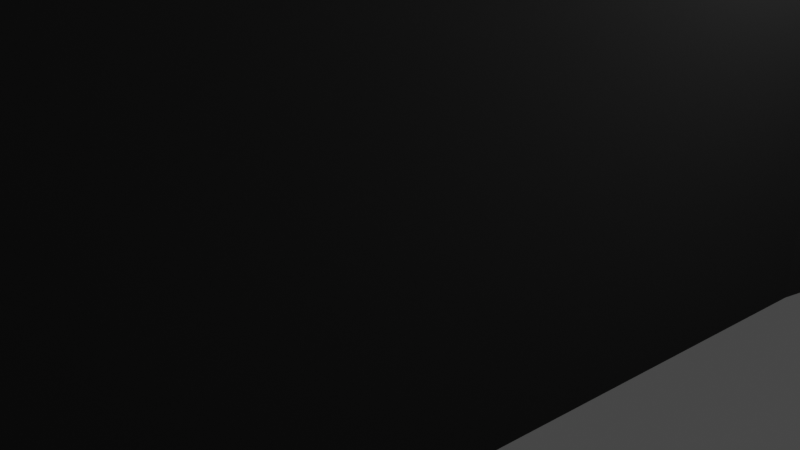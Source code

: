# Source: top_2.blend  (saved by Blender 2.93.21; exported with 4.5.12 LTS)
import bpy
from mathutils import Matrix  # noqa: F401  (used for matrix-valued properties, if any)

bpy.ops.wm.read_factory_settings(use_empty=True)
scene = bpy.context.scene
scene.name = 'Scene'

# ---- collections
col_collection = bpy.data.collections.new('Collection'); scene.collection.children.link(col_collection)

# ---- materials (node trees are filled in below, after node groups)
mat_material = bpy.data.materials.new('Material')
mat_material.alpha_threshold = 0.0
mat_material.use_transparent_shadow = False
mat_material.line_color = (0.0, 0.0, 0.0, 1.0)
mat_mat_riau = bpy.data.materials.new('Matériau')
mat_mat_riau.use_transparent_shadow = False
mat_mat_riau.diffuse_color = (0.03, 0.03, 0.03, 1.0)

# ---- material node trees
mat_material.use_nodes = True; mat_material.node_tree.nodes.clear()
_N = mat_material.node_tree.nodes; _L = mat_material.node_tree.links
n0 = _N.new('ShaderNodeOutputMaterial'); n0.name = 'Material Output'; n0.location = (300, 300)
n1 = _N.new('ShaderNodeBsdfPrincipled'); n1.name = 'Principled BSDF'; n1.location = (10, 300)
n1.distribution = 'GGX'
n1.subsurface_method = 'BURLEY'
n1.inputs[2].default_value = 0.4
n1.inputs[3].default_value = 1.45
n1.inputs[27].default_value = (0.0, 0.0, 0.0, 1.0)
n1.inputs[28].default_value = 1.0
_L.new(n1.outputs[0], n0.inputs[0])
n0.is_active_output = True

# ---- world
world_world = bpy.data.worlds.new('World'); scene.world = world_world
world_world.use_nodes = True; world_world.node_tree.nodes.clear()
_N = world_world.node_tree.nodes; _L = world_world.node_tree.links
n0 = _N.new('ShaderNodeOutputWorld'); n0.name = 'World Output'; n0.location = (300, 300)
n1 = _N.new('ShaderNodeBackground'); n1.name = 'Background'; n1.location = (10, 300)
n1.inputs[0].default_value = (0.05088, 0.05088, 0.05088, 1.0)
_L.new(n1.outputs[0], n0.inputs[0])
n0.is_active_output = True
world_world.color = (0.05088, 0.05088, 0.05088)
world_world.use_sun_shadow = False
world_world.sun_shadow_jitter_overblur = 0.0

# ---- cameras
cam_camera = bpy.data.cameras.new('Camera')
cam_camera.clip_end = 100.0
cam_camera.ortho_scale = 7.314

# ---- lights
light_light = bpy.data.lights.new('Light', 'POINT')
light_light.transmission_factor = 0.0
light_light.energy = 1000.0
light_light.shadow_soft_size = 0.1
light_light.shadow_maximum_resolution = 0.006
light_light.use_absolute_resolution = True

# ---- meshes
me_cube = bpy.data.meshes.new('Cube')
me_cube.from_pydata([(1.0, 1.0, 1.0), (1.0, 1.0, -1.0), (1.0, -1.0, 1.0), (1.0, -1.0, -1.0), (-1.0, 1.0, 1.0), (-1.0, 1.0, -1.0), (-1.0, -1.0, 1.0), (-1.0, -1.0, -1.0)], [], [(0, 4, 6, 2), (3, 2, 6, 7), (7, 6, 4, 5), (5, 1, 3, 7), (1, 0, 2, 3), (5, 4, 0, 1)])
_uv = me_cube.uv_layers.new(name='UVMap')
_uv.uv.foreach_set('vector', [0.625, 0.5, 0.875, 0.5, 0.875, 0.75, 0.625, 0.75, 0.375, 0.75, 0.625, 0.75, 0.625, 1.0, 0.375, 1.0, 0.375, 0.0, 0.625, 0.0, 0.625, 0.25, 0.375, 0.25, 0.125, 0.5, 0.375, 0.5, 0.375, 0.75, 0.125, 0.75, 0.375, 0.5, 0.625, 0.5, 0.625, 0.75, 0.375, 0.75, 0.375, 0.25, 0.625, 0.25, 0.625, 0.5, 0.375, 0.5])
me_cube.materials.append(mat_material)
me_cube.use_remesh_preserve_volume = False
me_cube.use_remesh_preserve_attributes = False
me_cube.use_mirror_vertex_groups = False
me_cube.update()
me_top_haut_v2 = bpy.data.meshes.new('top_haut_v2')
me_top_haut_v2.from_pydata([(134.2, 294.1, 6.0), (161.0, 336.4, 6.0), (134.2, 294.1, 0.0), (161.0, 336.4, 0.0), (35.37, 137.7, 0.0), (35.37, 137.7, 6.0), (58.83, 174.8, 0.0), (58.83, 174.8, 6.0), (80.8, 209.6, 0.0), (80.8, 209.6, 6.0), (341.1, 209.6, 0.0), (341.1, 209.6, 6.0), (363.1, 174.8, 0.0), (363.1, 174.8, 6.0), (386.6, 137.7, 0.0), (386.6, 137.7, 6.0), (287.7, 294.1, 0.0), (261.0, 336.4, 0.0), (287.7, 294.1, 6.0), (261.0, 336.4, 6.0), (186.0, 336.4, 6.0), (186.0, 336.4, 0.0), (162.2, 336.4, 6.0), (162.2, 336.4, 0.0), (181.4, 128.1, 6.0), (188.1, 132.5, 6.0), (162.2, 131.9, 6.0), (211.0, 138.4, 6.0), (214.7, 174.8, 6.0), (207.2, 174.8, 6.0), (256.7, 78.04, 6.0), (253.9, 70.58, 6.0), (259.7, 70.58, 6.0), (268.7, 85.85, 6.0), (268.6, 93.81, 6.0), (259.7, 97.47, 6.0), (293.1, 132.5, 6.0), (288.5, 131.9, 6.0), (288.4, 129.6, 6.0), (282.6, 290.9, 6.0), (85.87, 206.4, 6.0), (300.3, 135.8, 6.0), (308.0, 137.8, 6.0), (297.8, 149.0, 6.0), (217.0, 319.9, 6.0), (214.7, 330.4, 6.0), (207.2, 330.4, 6.0), (258.3, 268.8, 6.0), (256.9, 260.8, 6.0), (261.5, 229.3, 6.0), (254.3, 253.2, 6.0), (253.5, 228.3, 6.0), (259.7, 274.8, 6.0), (258.3, 276.8, 6.0), (258.5, 272.8, 6.0), (250.3, 246.2, 6.0), (245.3, 239.9, 6.0), (245.8, 225.9, 6.0), (239.2, 234.6, 6.0), (238.6, 222.3, 6.0), (232.4, 230.4, 6.0), (259.7, 336.4, 6.0), (236.0, 336.4, 6.0), (236.0, 330.4, 6.0), (256.9, 284.8, 6.0), (254.3, 292.4, 6.0), (250.3, 299.4, 6.0), (224.9, 318.2, 6.0), (232.4, 315.2, 6.0), (239.2, 311.0, 6.0), (245.3, 305.7, 6.0), (164.2, 280.8, 6.0), (162.2, 274.8, 6.0), (169.5, 296.0, 6.0), (174.0, 302.6, 6.0), (186.0, 330.4, 6.0), (179.6, 308.5, 6.0), (186.1, 313.2, 6.0), (166.2, 288.6, 6.0), (193.3, 316.9, 6.0), (201.0, 319.2, 6.0), (209.0, 320.3, 6.0), (201.0, 226.4, 6.0), (193.3, 228.7, 6.0), (179.9, 224.3, 6.0), (186.1, 232.4, 6.0), (172.4, 227.3, 6.0), (156.5, 229.3, 6.0), (164.2, 264.8, 6.0), (163.5, 272.8, 6.0), (179.6, 237.1, 6.0), (174.0, 243.0, 6.0), (164.5, 229.0, 6.0), (169.5, 249.6, 6.0), (166.2, 257.0, 6.0), (224.9, 227.4, 6.0), (217.0, 225.7, 6.0), (214.7, 222.8, 6.0), (209.0, 225.3, 6.0), (207.2, 222.8, 6.0), (325.7, 222.8, 6.0), (297.8, 214.7, 6.0), (302.8, 208.5, 6.0), (336.1, 206.4, 6.0), (306.8, 201.4, 6.0), (309.4, 193.8, 6.0), (310.8, 185.9, 6.0), (311.0, 181.9, 6.0), (310.8, 177.8, 6.0), (291.7, 220.1, 6.0), (288.5, 222.8, 6.0), (284.9, 224.3, 6.0), (288.5, 274.8, 6.0), (277.4, 227.3, 6.0), (269.5, 229.0, 6.0), (226.5, 211.7, 6.0), (222.0, 205.0, 6.0), (218.7, 197.7, 6.0), (232.1, 217.5, 6.0), (216.0, 181.9, 6.0), (216.7, 189.9, 6.0), (233.9, 132.5, 6.0), (259.7, 131.9, 6.0), (253.5, 135.4, 6.0), (261.5, 134.4, 6.0), (218.7, 166.0, 6.0), (216.7, 173.8, 6.0), (245.8, 137.8, 6.0), (238.6, 141.4, 6.0), (226.6, 135.8, 6.0), (232.1, 146.2, 6.0), (218.9, 137.8, 6.0), (226.5, 152.0, 6.0), (222.0, 158.7, 6.0), (269.5, 134.8, 6.0), (277.4, 136.4, 6.0), (309.4, 169.9, 6.0), (381.5, 134.5, 6.0), (323.9, 137.8, 6.0), (331.6, 135.8, 6.0), (302.8, 155.3, 6.0), (306.8, 162.3, 6.0), (316.0, 138.4, 6.0), (291.7, 143.7, 6.0), (284.9, 139.5, 6.0), (192.8, 214.7, 6.0), (197.8, 208.5, 6.0), (201.8, 201.4, 6.0), (186.7, 220.1, 6.0), (204.4, 193.8, 6.0), (205.8, 185.9, 6.0), (111.0, 181.9, 6.0), (111.7, 173.8, 6.0), (113.7, 166.0, 6.0), (121.5, 211.7, 6.0), (127.1, 217.5, 6.0), (96.26, 222.8, 6.0), (133.6, 222.3, 6.0), (139.3, 290.9, 6.0), (140.8, 225.9, 6.0), (148.5, 228.3, 6.0), (111.7, 189.9, 6.0), (113.7, 197.7, 6.0), (117.0, 205.0, 6.0), (128.9, 132.5, 6.0), (148.5, 135.4, 6.0), (156.5, 134.4, 6.0), (140.8, 137.8, 6.0), (133.6, 141.4, 6.0), (121.6, 135.8, 6.0), (127.1, 146.2, 6.0), (113.9, 137.8, 6.0), (121.5, 152.0, 6.0), (40.44, 134.5, 6.0), (117.0, 158.7, 6.0), (98.04, 137.8, 6.0), (106.0, 138.4, 6.0), (206.0, 181.9, 6.0), (205.8, 177.8, 6.0), (204.4, 169.9, 6.0), (172.4, 136.4, 6.0), (164.5, 134.8, 6.0), (201.8, 162.3, 6.0), (197.8, 155.3, 6.0), (203.0, 137.8, 6.0), (192.8, 149.0, 6.0), (195.3, 135.8, 6.0), (186.7, 143.7, 6.0), (179.9, 139.5, 6.0), (288.5, 281.6, 6.0), (292.8, 274.8, 6.0), (338.9, 132.5, 6.0), (345.5, 128.1, 6.0), (351.3, 122.7, 6.0), (356.1, 116.3, 6.0), (359.8, 109.3, 6.0), (421.9, 70.58, 6.0), (362.2, 101.7, 6.0), (363.4, 93.81, 6.0), (363.2, 85.85, 6.0), (361.7, 78.04, 6.0), (358.9, 70.58, 6.0), (261.7, 128.6, 6.0), (262.0, 128.9, 6.0), (262.7, 124.5, 6.0), (262.3, 124.6, 6.0), (262.0, 124.9, 6.0), (262.3, 129.1, 6.0), (262.7, 129.3, 6.0), (263.2, 129.3, 6.0), (265.7, 125.6, 6.0), (275.8, 116.3, 6.0), (265.8, 126.0, 6.0), (280.6, 122.7, 6.0), (265.4, 125.3, 6.0), (265.1, 125.0, 6.0), (272.2, 109.3, 6.0), (261.7, 125.1, 6.0), (261.4, 125.5, 6.0), (261.2, 125.8, 6.0), (264.8, 124.7, 6.0), (264.4, 124.5, 6.0), (269.7, 101.7, 6.0), (264.0, 124.4, 6.0), (263.6, 124.4, 6.0), (263.2, 124.4, 6.0), (261.1, 126.2, 6.0), (261.0, 126.7, 6.0), (261.0, 127.1, 6.0), (261.1, 127.5, 6.0), (261.2, 127.9, 6.0), (261.4, 128.3, 6.0), (263.6, 129.4, 6.0), (264.0, 129.3, 6.0), (264.4, 129.2, 6.0), (264.8, 129.0, 6.0), (265.7, 128.1, 6.0), (265.8, 127.7, 6.0), (265.9, 127.3, 6.0), (266.0, 126.9, 6.0), (265.1, 128.7, 6.0), (265.4, 128.4, 6.0), (286.4, 128.1, 6.0), (265.9, 126.4, 6.0), (273.1, 70.58, 6.0), (270.3, 78.04, 6.0), (258.2, 85.85, 6.0), (240.5, 128.1, 6.0), (246.3, 122.7, 6.0), (251.1, 116.3, 6.0), (254.8, 109.3, 6.0), (257.2, 101.7, 6.0), (258.4, 93.81, 6.0), (167.2, 109.3, 6.0), (170.8, 116.3, 6.0), (175.6, 122.7, 6.0), (164.7, 101.7, 6.0), (162.2, 97.47, 6.0), (163.6, 93.81, 6.0), (168.1, 70.58, 6.0), (165.3, 78.04, 6.0), (162.2, 70.58, 6.0), (163.7, 85.85, 6.0), (153.4, 93.81, 6.0), (153.2, 85.85, 6.0), (151.7, 78.04, 6.0), (148.9, 70.58, 6.0), (160.7, 125.6, 6.0), (160.4, 125.3, 6.0), (161.0, 126.9, 6.0), (160.9, 126.4, 6.0), (160.8, 126.0, 6.0), (160.1, 125.0, 6.0), (159.8, 124.7, 6.0), (159.4, 124.5, 6.0), (146.1, 116.3, 6.0), (149.8, 109.3, 6.0), (157.0, 124.9, 6.0), (135.5, 128.1, 6.0), (141.3, 122.7, 6.0), (156.1, 126.2, 6.0), (156.2, 127.9, 6.0), (156.4, 128.3, 6.0), (156.7, 128.6, 6.0), (157.0, 128.9, 6.0), (157.3, 129.1, 6.0), (157.7, 129.3, 6.0), (158.2, 129.3, 6.0), (158.6, 129.4, 6.0), (159.0, 124.4, 6.0), (158.6, 124.4, 6.0), (158.2, 124.4, 6.0), (152.2, 101.7, 6.0), (157.7, 124.5, 6.0), (157.3, 124.6, 6.0), (156.7, 125.1, 6.0), (156.4, 125.5, 6.0), (156.2, 125.8, 6.0), (159.0, 129.3, 6.0), (159.4, 129.2, 6.0), (159.8, 129.0, 6.0), (160.7, 128.1, 6.0), (160.8, 127.7, 6.0), (160.9, 127.3, 6.0), (156.0, 126.7, 6.0), (156.0, 127.1, 6.0), (156.1, 127.5, 6.0), (160.1, 128.7, 6.0), (160.4, 128.4, 6.0), (17.01, 97.47, 6.0), (59.71, 101.7, 6.0), (62.15, 109.3, 6.0), (65.83, 116.3, 6.0), (70.63, 122.7, 6.0), (76.43, 128.1, 6.0), (83.06, 132.5, 6.0), (90.33, 135.8, 6.0), (63.05, 70.58, 6.0), (60.26, 78.04, 6.0), (0.0, 70.58, 6.0), (58.74, 85.85, 6.0), (58.56, 93.81, 6.0), (209.5, 219.8, 6.0), (209.8, 220.0, 6.0), (211.5, 220.2, 6.0), (211.9, 220.1, 6.0), (210.2, 215.4, 6.0), (209.8, 215.6, 6.0), (209.5, 215.8, 6.0), (213.2, 216.6, 6.0), (212.9, 216.2, 6.0), (210.2, 220.2, 6.0), (210.7, 220.3, 6.0), (211.1, 220.3, 6.0), (212.3, 219.9, 6.0), (212.6, 219.7, 6.0), (212.9, 219.4, 6.0), (212.6, 215.9, 6.0), (212.3, 215.7, 6.0), (211.9, 215.5, 6.0), (211.5, 215.4, 6.0), (211.1, 215.3, 6.0), (210.7, 215.3, 6.0), (209.2, 216.1, 6.0), (208.9, 216.4, 6.0), (208.7, 216.8, 6.0), (208.6, 218.4, 6.0), (208.7, 218.8, 6.0), (213.2, 219.0, 6.0), (213.3, 218.6, 6.0), (213.4, 218.2, 6.0), (213.5, 217.8, 6.0), (213.4, 217.4, 6.0), (213.3, 217.0, 6.0), (208.9, 219.2, 6.0), (209.2, 219.5, 6.0), (208.6, 217.2, 6.0), (208.5, 217.6, 6.0), (208.5, 218.0, 6.0), (282.6, 290.9, 0.0), (288.5, 281.6, 0.0), (288.5, 274.8, 0.0), (270.3, 78.04, 0.0), (273.1, 70.58, 0.0), (259.7, 70.58, 0.0), (165.3, 78.04, 0.0), (168.1, 70.58, 0.0), (162.2, 70.58, 0.0), (153.2, 85.85, 0.0), (153.4, 93.81, 0.0), (162.2, 97.47, 0.0), (60.26, 78.04, 0.0), (63.05, 70.58, 0.0), (0.0, 70.58, 0.0), (269.5, 229.0, 0.0), (261.5, 229.3, 0.0), (259.7, 274.8, 0.0), (284.9, 139.5, 0.0), (291.7, 143.7, 0.0), (288.5, 131.9, 0.0), (336.1, 206.4, 0.0), (204.4, 169.9, 0.0), (205.8, 177.8, 0.0), (207.2, 174.8, 0.0), (209.0, 320.3, 0.0), (207.2, 330.4, 0.0), (214.7, 330.4, 0.0), (254.3, 253.2, 0.0), (250.3, 246.2, 0.0), (253.5, 228.3, 0.0), (238.6, 222.3, 0.0), (224.9, 227.4, 0.0), (232.4, 230.4, 0.0), (258.5, 272.8, 0.0), (258.3, 268.8, 0.0), (256.9, 260.8, 0.0), (245.8, 225.9, 0.0), (239.2, 234.6, 0.0), (245.3, 239.9, 0.0), (186.1, 232.4, 0.0), (193.3, 228.7, 0.0), (179.9, 224.3, 0.0), (201.0, 226.4, 0.0), (207.2, 222.8, 0.0), (209.0, 225.3, 0.0), (217.0, 225.7, 0.0), (164.2, 264.8, 0.0), (166.2, 257.0, 0.0), (156.5, 229.3, 0.0), (169.5, 249.6, 0.0), (174.0, 243.0, 0.0), (179.6, 237.1, 0.0), (172.4, 227.3, 0.0), (164.5, 229.0, 0.0), (186.0, 330.4, 0.0), (193.3, 316.9, 0.0), (186.1, 313.2, 0.0), (179.6, 308.5, 0.0), (174.0, 302.6, 0.0), (169.5, 296.0, 0.0), (166.2, 288.6, 0.0), (164.2, 280.8, 0.0), (201.0, 319.2, 0.0), (254.3, 292.4, 0.0), (250.3, 299.4, 0.0), (236.0, 330.4, 0.0), (245.3, 305.7, 0.0), (224.9, 318.2, 0.0), (217.0, 319.9, 0.0), (236.0, 336.4, 0.0), (259.7, 336.4, 0.0), (256.9, 284.8, 0.0), (258.3, 276.8, 0.0), (239.2, 311.0, 0.0), (232.4, 315.2, 0.0), (201.8, 201.4, 0.0), (197.8, 208.5, 0.0), (192.8, 214.7, 0.0), (186.7, 220.1, 0.0), (206.0, 181.9, 0.0), (205.8, 185.9, 0.0), (204.4, 193.8, 0.0), (188.1, 132.5, 0.0), (162.2, 131.9, 0.0), (164.5, 134.8, 0.0), (172.4, 136.4, 0.0), (179.9, 139.5, 0.0), (195.3, 135.8, 0.0), (186.7, 143.7, 0.0), (203.0, 137.8, 0.0), (192.8, 149.0, 0.0), (211.0, 138.4, 0.0), (197.8, 155.3, 0.0), (201.8, 162.3, 0.0), (90.33, 135.8, 0.0), (83.06, 132.5, 0.0), (117.0, 158.7, 0.0), (133.6, 141.4, 0.0), (140.8, 137.8, 0.0), (128.9, 132.5, 0.0), (148.5, 135.4, 0.0), (156.5, 134.4, 0.0), (113.7, 166.0, 0.0), (127.1, 146.2, 0.0), (121.6, 135.8, 0.0), (121.5, 152.0, 0.0), (113.9, 137.8, 0.0), (106.0, 138.4, 0.0), (98.04, 137.8, 0.0), (117.0, 205.0, 0.0), (113.7, 197.7, 0.0), (85.87, 206.4, 0.0), (111.7, 189.9, 0.0), (111.7, 173.8, 0.0), (111.0, 181.9, 0.0), (140.8, 225.9, 0.0), (133.6, 222.3, 0.0), (139.3, 290.9, 0.0), (127.1, 217.5, 0.0), (121.5, 211.7, 0.0), (163.5, 272.8, 0.0), (162.2, 274.8, 0.0), (148.5, 228.3, 0.0), (311.0, 181.9, 0.0), (310.8, 185.9, 0.0), (325.7, 222.8, 0.0), (297.8, 214.7, 0.0), (291.7, 220.1, 0.0), (309.4, 193.8, 0.0), (306.8, 201.4, 0.0), (302.8, 208.5, 0.0), (331.6, 135.8, 0.0), (302.8, 155.3, 0.0), (306.8, 162.3, 0.0), (323.9, 137.8, 0.0), (316.0, 138.4, 0.0), (297.8, 149.0, 0.0), (310.8, 177.8, 0.0), (309.4, 169.9, 0.0), (381.5, 134.5, 0.0), (253.5, 135.4, 0.0), (261.5, 134.4, 0.0), (259.7, 131.9, 0.0), (269.5, 134.8, 0.0), (277.4, 136.4, 0.0), (233.9, 132.5, 0.0), (238.6, 141.4, 0.0), (245.8, 137.8, 0.0), (222.0, 158.7, 0.0), (226.5, 152.0, 0.0), (232.1, 146.2, 0.0), (226.6, 135.8, 0.0), (218.9, 137.8, 0.0), (214.7, 222.8, 0.0), (232.1, 217.5, 0.0), (226.5, 211.7, 0.0), (222.0, 205.0, 0.0), (218.7, 197.7, 0.0), (216.7, 189.9, 0.0), (216.0, 181.9, 0.0), (214.7, 174.8, 0.0), (216.7, 173.8, 0.0), (218.7, 166.0, 0.0), (277.4, 227.3, 0.0), (284.9, 224.3, 0.0), (288.5, 222.8, 0.0), (62.15, 109.3, 0.0), (59.71, 101.7, 0.0), (40.44, 134.5, 0.0), (58.56, 93.81, 0.0), (58.74, 85.85, 0.0), (76.43, 128.1, 0.0), (70.63, 122.7, 0.0), (65.83, 116.3, 0.0), (135.5, 128.1, 0.0), (156.0, 126.9, 0.0), (141.3, 122.7, 0.0), (156.0, 126.7, 0.0), (159.4, 129.2, 0.0), (159.0, 129.3, 0.0), (156.1, 126.2, 0.0), (156.2, 125.8, 0.0), (146.1, 116.3, 0.0), (156.4, 125.5, 0.0), (156.7, 125.1, 0.0), (149.8, 109.3, 0.0), (159.8, 124.7, 0.0), (159.4, 124.5, 0.0), (159.0, 124.4, 0.0), (160.1, 125.0, 0.0), (160.4, 125.3, 0.0), (160.7, 125.6, 0.0), (157.3, 129.1, 0.0), (157.0, 128.9, 0.0), (156.7, 128.6, 0.0), (156.4, 128.3, 0.0), (157.0, 124.9, 0.0), (157.3, 124.6, 0.0), (152.2, 101.7, 0.0), (157.7, 124.5, 0.0), (158.2, 124.4, 0.0), (158.6, 124.4, 0.0), (158.6, 129.4, 0.0), (158.2, 129.3, 0.0), (157.7, 129.3, 0.0), (156.2, 127.9, 0.0), (156.1, 127.5, 0.0), (156.0, 127.1, 0.0), (160.9, 127.3, 0.0), (160.8, 127.7, 0.0), (160.7, 128.1, 0.0), (160.4, 128.4, 0.0), (160.1, 128.7, 0.0), (159.8, 129.0, 0.0), (160.8, 126.0, 0.0), (160.9, 126.4, 0.0), (161.0, 126.9, 0.0), (151.7, 78.04, 0.0), (148.9, 70.58, 0.0), (163.7, 85.85, 0.0), (181.4, 128.1, 0.0), (175.6, 122.7, 0.0), (170.8, 116.3, 0.0), (167.2, 109.3, 0.0), (164.7, 101.7, 0.0), (163.6, 93.81, 0.0), (251.1, 116.3, 0.0), (246.3, 122.7, 0.0), (240.5, 128.1, 0.0), (258.2, 85.85, 0.0), (258.4, 93.81, 0.0), (259.7, 97.47, 0.0), (257.2, 101.7, 0.0), (254.8, 109.3, 0.0), (256.7, 78.04, 0.0), (253.9, 70.58, 0.0), (268.7, 85.85, 0.0), (268.6, 93.81, 0.0), (261.2, 125.8, 0.0), (261.4, 125.5, 0.0), (262.7, 129.3, 0.0), (262.3, 129.1, 0.0), (261.0, 127.1, 0.0), (261.0, 126.9, 0.0), (261.0, 126.7, 0.0), (261.1, 126.2, 0.0), (261.7, 125.1, 0.0), (262.0, 124.9, 0.0), (262.3, 124.6, 0.0), (263.2, 129.3, 0.0), (272.2, 109.3, 0.0), (264.8, 124.7, 0.0), (275.8, 116.3, 0.0), (265.1, 125.0, 0.0), (264.4, 129.2, 0.0), (264.0, 129.3, 0.0), (262.0, 128.9, 0.0), (261.7, 128.6, 0.0), (261.4, 128.3, 0.0), (262.7, 124.5, 0.0), (263.2, 124.4, 0.0), (263.6, 124.4, 0.0), (269.7, 101.7, 0.0), (264.0, 124.4, 0.0), (264.4, 124.5, 0.0), (263.6, 129.4, 0.0), (261.2, 127.9, 0.0), (261.1, 127.5, 0.0), (265.7, 128.1, 0.0), (265.4, 128.4, 0.0), (265.4, 125.3, 0.0), (265.7, 125.6, 0.0), (280.6, 122.7, 0.0), (265.8, 126.0, 0.0), (265.9, 126.4, 0.0), (286.4, 128.1, 0.0), (265.1, 128.7, 0.0), (264.8, 129.0, 0.0), (308.0, 137.8, 0.0), (300.3, 135.8, 0.0), (293.1, 132.5, 0.0), (288.4, 129.6, 0.0), (266.0, 126.9, 0.0), (265.9, 127.3, 0.0), (265.8, 127.7, 0.0), (356.1, 116.3, 0.0), (351.3, 122.7, 0.0), (345.5, 128.1, 0.0), (338.9, 132.5, 0.0), (404.9, 97.47, 0.0), (362.2, 101.7, 0.0), (359.8, 109.3, 0.0), (358.9, 70.58, 0.0), (361.7, 78.04, 0.0), (421.9, 70.58, 0.0), (363.2, 85.85, 0.0), (363.4, 93.81, 0.0), (292.8, 274.8, 0.0), (209.5, 219.8, 0.0), (209.2, 219.5, 0.0), (211.5, 220.2, 0.0), (211.1, 220.3, 0.0), (208.6, 218.4, 0.0), (208.5, 218.0, 0.0), (208.7, 216.8, 0.0), (208.9, 216.4, 0.0), (209.2, 216.1, 0.0), (209.5, 215.8, 0.0), (210.7, 220.3, 0.0), (210.2, 220.2, 0.0), (209.8, 220.0, 0.0), (208.9, 219.2, 0.0), (208.7, 218.8, 0.0), (208.5, 217.8, 0.0), (208.5, 217.6, 0.0), (208.6, 217.2, 0.0), (209.8, 215.6, 0.0), (210.2, 215.4, 0.0), (210.7, 215.3, 0.0), (211.1, 215.3, 0.0), (212.9, 219.4, 0.0), (212.6, 219.7, 0.0), (212.3, 219.9, 0.0), (211.9, 220.1, 0.0), (211.5, 215.4, 0.0), (211.9, 215.5, 0.0), (212.3, 215.7, 0.0), (212.6, 215.9, 0.0), (212.9, 216.2, 0.0), (213.2, 216.6, 0.0), (213.3, 217.0, 0.0), (213.4, 217.4, 0.0), (213.5, 217.8, 0.0), (213.4, 218.2, 0.0), (213.3, 218.6, 0.0), (213.2, 219.0, 0.0), (139.3, 290.9, 1.735e-15), (134.2, 294.1, 1.735e-15)], [], [(0, 1, 2), (2, 1, 3), (4, 5, 6), (6, 5, 7), (6, 7, 8), (8, 7, 9), (10, 11, 12), (12, 11, 13), (12, 13, 14), (14, 13, 15), (16, 17, 18), (18, 17, 19), (20, 21, 22), (22, 21, 23), (22, 23, 1), (1, 23, 3), (24, 25, 26), (27, 28, 29), (30, 31, 32), (33, 34, 35), (36, 37, 38), (39, 18, 19), (40, 9, 7), (41, 42, 43), (44, 45, 46), (47, 48, 49), (49, 48, 50), (49, 50, 51), (52, 53, 54), (50, 55, 51), (51, 55, 56), (51, 56, 57), (57, 56, 58), (57, 58, 59), (59, 58, 60), (61, 62, 63), (53, 52, 64), (64, 52, 61), (64, 61, 65), (65, 61, 63), (65, 63, 66), (45, 44, 63), (63, 44, 67), (63, 67, 68), (68, 69, 63), (63, 69, 70), (63, 70, 66), (71, 22, 72), (73, 74, 75), (75, 74, 76), (75, 76, 77), (75, 20, 73), (73, 20, 22), (73, 22, 78), (78, 22, 71), (77, 79, 75), (75, 79, 80), (75, 80, 46), (46, 80, 81), (46, 81, 44), (82, 83, 84), (84, 83, 85), (84, 85, 86), (87, 88, 72), (72, 88, 89), (72, 89, 71), (85, 90, 86), (86, 90, 91), (86, 91, 92), (92, 91, 93), (92, 93, 87), (87, 93, 94), (87, 94, 88), (95, 96, 97), (97, 96, 98), (97, 98, 99), (99, 98, 82), (100, 101, 102), (100, 102, 103), (103, 102, 104), (103, 104, 105), (105, 106, 103), (103, 106, 107), (103, 107, 108), (109, 110, 111), (111, 110, 112), (111, 112, 113), (54, 47, 52), (52, 47, 49), (52, 49, 112), (112, 49, 114), (112, 114, 113), (115, 97, 116), (116, 97, 117), (60, 95, 59), (59, 95, 97), (59, 97, 118), (118, 97, 115), (28, 119, 97), (97, 119, 120), (97, 120, 117), (121, 122, 123), (123, 122, 124), (27, 125, 28), (28, 125, 126), (28, 126, 119), (123, 127, 121), (121, 127, 128), (121, 128, 129), (129, 128, 130), (129, 130, 131), (131, 130, 132), (131, 132, 27), (27, 132, 133), (27, 133, 125), (124, 122, 134), (134, 122, 37), (134, 37, 135), (11, 103, 13), (13, 103, 108), (13, 108, 15), (15, 108, 136), (15, 136, 137), (138, 139, 140), (140, 139, 137), (140, 137, 141), (141, 137, 136), (43, 42, 140), (140, 42, 142), (140, 142, 138), (41, 43, 36), (36, 43, 143), (36, 143, 37), (37, 143, 144), (37, 144, 135), (145, 146, 99), (99, 146, 147), (82, 84, 99), (99, 84, 148), (99, 148, 145), (147, 149, 99), (99, 149, 150), (99, 150, 29), (151, 40, 152), (152, 40, 7), (152, 7, 153), (154, 155, 156), (156, 155, 157), (156, 157, 158), (158, 157, 159), (158, 159, 160), (151, 161, 40), (40, 161, 162), (40, 162, 156), (156, 162, 163), (156, 163, 154), (164, 26, 165), (165, 26, 166), (165, 167, 164), (164, 167, 168), (164, 168, 169), (169, 168, 170), (169, 170, 171), (171, 170, 172), (7, 5, 153), (153, 5, 173), (153, 173, 174), (174, 175, 172), (172, 175, 176), (172, 176, 171), (150, 177, 29), (29, 177, 178), (29, 178, 27), (27, 178, 179), (25, 180, 26), (26, 180, 181), (26, 181, 166), (179, 182, 27), (27, 182, 183), (27, 183, 184), (184, 183, 185), (184, 185, 186), (186, 185, 187), (186, 187, 25), (25, 187, 188), (25, 188, 180), (1, 0, 22), (22, 0, 158), (22, 158, 72), (72, 158, 160), (72, 160, 87), (19, 61, 39), (39, 61, 52), (39, 52, 189), (189, 52, 112), (189, 112, 190), (190, 112, 110), (190, 110, 100), (100, 110, 109), (100, 109, 101), (139, 191, 137), (137, 191, 192), (137, 192, 193), (193, 194, 137), (137, 194, 195), (137, 195, 196), (196, 195, 197), (196, 197, 198), (198, 199, 196), (196, 199, 200), (196, 200, 201), (122, 202, 203), (204, 205, 35), (35, 205, 206), (203, 207, 122), (122, 207, 208), (122, 208, 209), (210, 211, 212), (212, 211, 213), (210, 214, 211), (211, 214, 215), (211, 215, 216), (206, 217, 35), (35, 217, 218), (35, 218, 219), (215, 220, 216), (216, 220, 221), (216, 221, 222), (222, 221, 223), (222, 223, 34), (34, 223, 224), (34, 224, 35), (35, 224, 225), (35, 225, 204), (219, 226, 35), (35, 226, 227), (35, 227, 122), (122, 227, 228), (122, 228, 229), (229, 230, 122), (122, 230, 231), (122, 231, 202), (209, 232, 122), (122, 232, 233), (122, 233, 37), (37, 233, 234), (37, 234, 235), (236, 237, 37), (37, 237, 238), (37, 238, 239), (235, 240, 37), (37, 240, 241), (37, 241, 236), (38, 37, 242), (242, 37, 239), (242, 239, 213), (213, 239, 243), (213, 243, 212), (244, 245, 32), (32, 245, 33), (33, 35, 32), (32, 35, 246), (32, 246, 30), (121, 247, 122), (122, 247, 248), (122, 248, 249), (249, 250, 122), (122, 250, 251), (122, 251, 35), (35, 251, 252), (35, 252, 246), (253, 254, 26), (26, 254, 255), (26, 255, 24), (253, 26, 256), (256, 26, 257), (256, 257, 258), (259, 260, 261), (261, 260, 262), (263, 261, 257), (257, 261, 262), (257, 262, 258), (263, 264, 261), (261, 264, 265), (261, 265, 266), (267, 268, 257), (26, 269, 270), (26, 270, 257), (257, 270, 271), (257, 271, 267), (268, 272, 257), (257, 272, 273), (257, 273, 274), (275, 276, 277), (278, 279, 280), (281, 282, 164), (164, 282, 283), (164, 283, 284), (284, 285, 164), (164, 285, 286), (164, 286, 26), (26, 286, 287), (26, 287, 288), (274, 289, 257), (257, 289, 290), (257, 290, 263), (263, 290, 291), (263, 291, 292), (292, 291, 293), (292, 293, 276), (276, 293, 294), (276, 294, 277), (277, 295, 275), (275, 295, 296), (275, 296, 279), (279, 296, 297), (279, 297, 280), (288, 298, 26), (26, 298, 299), (26, 299, 300), (301, 302, 26), (26, 302, 303), (26, 303, 269), (280, 304, 278), (278, 304, 305), (278, 305, 164), (164, 305, 306), (164, 306, 281), (300, 307, 26), (26, 307, 308), (26, 308, 301), (173, 309, 310), (310, 311, 173), (173, 311, 312), (173, 312, 313), (313, 314, 173), (173, 314, 315), (173, 315, 174), (174, 315, 316), (174, 316, 175), (317, 318, 319), (319, 318, 320), (319, 320, 309), (309, 320, 321), (309, 321, 310), (322, 323, 99), (97, 324, 325), (326, 327, 29), (29, 327, 328), (329, 330, 28), (323, 331, 99), (99, 331, 332), (99, 332, 97), (97, 332, 333), (97, 333, 324), (325, 334, 97), (97, 334, 335), (97, 335, 336), (330, 337, 28), (28, 337, 338), (28, 338, 339), (339, 340, 28), (28, 340, 341), (28, 341, 29), (29, 341, 342), (29, 342, 326), (328, 343, 29), (29, 343, 344), (29, 344, 345), (99, 346, 347), (336, 348, 97), (97, 348, 349), (97, 349, 350), (350, 351, 97), (97, 351, 352), (97, 352, 28), (28, 352, 353), (28, 353, 329), (347, 354, 99), (99, 354, 355), (99, 355, 322), (345, 356, 29), (29, 356, 357), (29, 357, 99), (99, 357, 358), (99, 358, 346), (359, 360, 361), (362, 363, 364), (365, 366, 367), (368, 369, 370), (371, 372, 373), (374, 375, 376), (377, 378, 379), (380, 10, 12), (381, 382, 383), (384, 385, 386), (387, 375, 388), (388, 375, 389), (390, 391, 392), (393, 376, 394), (394, 376, 375), (394, 375, 395), (395, 375, 387), (390, 392, 396), (396, 392, 397), (396, 397, 389), (389, 397, 398), (389, 398, 388), (399, 400, 401), (401, 400, 402), (401, 402, 403), (403, 402, 404), (403, 404, 405), (406, 407, 408), (408, 407, 409), (408, 409, 410), (399, 401, 411), (411, 401, 412), (411, 412, 410), (410, 412, 413), (410, 413, 408), (23, 21, 414), (415, 416, 414), (414, 416, 417), (417, 418, 414), (414, 418, 419), (414, 419, 23), (23, 419, 420), (23, 420, 421), (385, 384, 414), (414, 384, 422), (414, 422, 415), (423, 424, 425), (425, 424, 426), (425, 427, 386), (386, 427, 428), (386, 428, 384), (425, 429, 423), (423, 429, 430), (423, 430, 431), (431, 430, 376), (431, 376, 432), (432, 376, 393), (426, 433, 425), (425, 433, 434), (425, 434, 427), (435, 436, 403), (436, 437, 403), (403, 437, 438), (403, 438, 401), (382, 439, 383), (383, 439, 440), (383, 440, 403), (403, 440, 441), (403, 441, 435), (442, 443, 444), (444, 445, 442), (442, 445, 446), (442, 446, 447), (447, 446, 448), (447, 448, 449), (449, 448, 450), (449, 450, 451), (451, 450, 452), (451, 452, 453), (454, 455, 456), (457, 458, 459), (459, 458, 460), (459, 460, 443), (443, 460, 461), (443, 461, 444), (456, 455, 462), (457, 459, 463), (463, 459, 464), (463, 464, 465), (464, 466, 465), (465, 466, 467), (465, 467, 456), (456, 467, 468), (456, 468, 454), (469, 470, 471), (471, 470, 472), (6, 8, 473), (473, 8, 471), (473, 471, 474), (474, 471, 472), (475, 476, 477), (477, 476, 478), (477, 478, 471), (471, 478, 479), (471, 479, 469), (480, 406, 481), (481, 406, 408), (481, 408, 477), (477, 408, 482), (477, 482, 475), (483, 484, 380), (485, 486, 487), (484, 488, 380), (380, 488, 489), (380, 489, 485), (485, 489, 490), (485, 490, 486), (491, 492, 493), (491, 494, 492), (492, 494, 495), (492, 495, 496), (483, 380, 497), (497, 380, 12), (497, 12, 498), (498, 12, 14), (498, 14, 493), (493, 14, 499), (493, 499, 491), (500, 501, 502), (502, 501, 503), (502, 503, 379), (379, 503, 504), (379, 504, 377), (505, 506, 507), (451, 508, 509), (506, 505, 510), (510, 505, 511), (510, 511, 509), (509, 511, 512), (509, 512, 451), (513, 390, 514), (514, 515, 513), (513, 515, 516), (513, 516, 517), (517, 518, 513), (513, 518, 519), (513, 519, 520), (520, 519, 521), (520, 521, 451), (451, 521, 522), (451, 522, 508), (523, 361, 524), (524, 361, 525), (526, 527, 528), (528, 527, 529), (528, 529, 373), (373, 529, 530), (373, 530, 371), (531, 532, 528), (528, 532, 533), (528, 533, 526), (6, 473, 4), (4, 473, 462), (4, 462, 528), (528, 462, 455), (528, 455, 531), (534, 535, 536), (536, 535, 537), (538, 539, 443), (537, 540, 536), (536, 540, 541), (536, 541, 542), (541, 543, 542), (542, 543, 544), (542, 544, 545), (546, 370, 547), (547, 370, 548), (546, 549, 370), (370, 549, 550), (370, 550, 551), (552, 553, 459), (459, 553, 554), (459, 554, 555), (544, 556, 545), (545, 556, 557), (545, 557, 558), (558, 557, 559), (558, 559, 369), (369, 559, 560), (369, 560, 370), (370, 560, 561), (370, 561, 548), (539, 562, 443), (443, 562, 563), (443, 563, 459), (459, 563, 564), (459, 564, 552), (555, 565, 459), (459, 565, 566), (459, 566, 534), (534, 566, 567), (534, 567, 535), (568, 569, 443), (443, 569, 570), (443, 570, 571), (571, 572, 443), (443, 572, 573), (443, 573, 538), (551, 574, 370), (370, 574, 575), (370, 575, 443), (443, 575, 576), (443, 576, 568), (368, 367, 577), (577, 367, 578), (368, 370, 367), (367, 370, 579), (367, 579, 365), (442, 580, 443), (443, 580, 581), (443, 581, 582), (582, 583, 443), (443, 583, 584), (443, 584, 370), (370, 584, 585), (370, 585, 579), (586, 587, 502), (507, 500, 505), (505, 500, 502), (505, 502, 588), (588, 502, 587), (589, 590, 591), (591, 590, 592), (591, 592, 502), (502, 592, 593), (502, 593, 586), (589, 364, 594), (594, 364, 595), (362, 364, 596), (589, 591, 364), (364, 591, 597), (364, 597, 596), (598, 599, 591), (600, 601, 502), (602, 603, 502), (502, 603, 604), (502, 604, 591), (591, 604, 605), (591, 605, 598), (599, 606, 591), (591, 606, 607), (591, 607, 608), (600, 502, 609), (610, 611, 612), (612, 611, 613), (379, 614, 615), (601, 616, 502), (502, 616, 617), (502, 617, 618), (608, 619, 591), (591, 619, 620), (591, 620, 597), (597, 620, 621), (597, 621, 622), (622, 621, 623), (622, 623, 610), (610, 623, 624), (610, 624, 611), (379, 615, 502), (502, 615, 625), (502, 625, 609), (618, 626, 502), (502, 626, 627), (502, 627, 602), (379, 628, 629), (613, 630, 612), (612, 630, 631), (612, 631, 632), (631, 633, 632), (632, 633, 634), (632, 634, 635), (629, 636, 379), (379, 636, 637), (379, 637, 614), (495, 638, 496), (496, 638, 639), (496, 639, 378), (378, 639, 640), (378, 640, 379), (379, 640, 641), (379, 641, 635), (634, 642, 635), (635, 642, 643), (635, 643, 379), (379, 643, 644), (379, 644, 628), (499, 645, 646), (646, 647, 499), (499, 647, 648), (499, 648, 491), (649, 650, 499), (499, 650, 651), (499, 651, 645), (652, 653, 654), (654, 653, 655), (654, 655, 649), (649, 655, 656), (649, 656, 650), (360, 657, 361), (361, 657, 485), (361, 485, 525), (525, 485, 487), (525, 487, 524), (17, 16, 430), (430, 16, 359), (430, 359, 376), (376, 359, 361), (376, 361, 374), (374, 361, 523), (2, 3, 477), (477, 3, 23), (477, 23, 481), (481, 23, 421), (481, 421, 480), (658, 659, 403), (513, 660, 661), (403, 662, 663), (664, 665, 383), (383, 665, 666), (383, 666, 667), (668, 669, 403), (403, 669, 670), (403, 670, 658), (659, 671, 403), (403, 671, 672), (403, 672, 662), (663, 673, 403), (403, 673, 674), (403, 674, 383), (383, 674, 675), (383, 675, 664), (667, 676, 383), (383, 676, 677), (383, 677, 678), (391, 390, 405), (405, 390, 513), (405, 513, 403), (403, 513, 661), (403, 661, 668), (453, 381, 451), (451, 381, 383), (451, 383, 520), (520, 383, 678), (520, 678, 679), (513, 680, 681), (681, 682, 513), (513, 682, 683), (513, 683, 660), (679, 684, 520), (520, 684, 685), (520, 685, 686), (686, 687, 520), (520, 687, 688), (520, 688, 689), (689, 690, 520), (520, 690, 691), (520, 691, 513), (513, 691, 692), (513, 692, 693), (693, 694, 513), (513, 694, 695), (513, 695, 680), (429, 62, 430), (430, 62, 61), (430, 61, 17), (17, 61, 19), (317, 372, 318), (318, 372, 371), (318, 371, 320), (320, 371, 530), (320, 530, 321), (321, 530, 529), (321, 529, 310), (310, 529, 527), (310, 527, 311), (311, 527, 526), (311, 526, 312), (312, 526, 533), (312, 533, 313), (313, 533, 532), (313, 532, 314), (314, 532, 531), (314, 531, 315), (315, 531, 455), (315, 455, 316), (316, 455, 454), (316, 454, 175), (175, 454, 468), (175, 468, 176), (176, 468, 467), (176, 467, 171), (171, 467, 466), (171, 466, 169), (169, 466, 464), (169, 464, 164), (164, 464, 459), (164, 459, 278), (278, 459, 534), (278, 534, 279), (279, 534, 536), (279, 536, 275), (275, 536, 542), (275, 542, 276), (276, 542, 545), (276, 545, 292), (292, 545, 558), (292, 558, 263), (263, 558, 369), (263, 369, 264), (264, 369, 368), (264, 368, 265), (265, 368, 577), (265, 577, 266), (266, 577, 578), (259, 366, 260), (260, 366, 365), (260, 365, 262), (262, 365, 579), (262, 579, 258), (258, 579, 585), (258, 585, 256), (256, 585, 584), (256, 584, 253), (253, 584, 583), (253, 583, 254), (254, 583, 582), (254, 582, 255), (255, 582, 581), (255, 581, 24), (24, 581, 580), (24, 580, 25), (25, 580, 442), (25, 442, 186), (186, 442, 447), (186, 447, 184), (184, 447, 449), (184, 449, 27), (27, 449, 451), (27, 451, 131), (131, 451, 512), (131, 512, 129), (129, 512, 511), (129, 511, 121), (121, 511, 505), (121, 505, 247), (247, 505, 588), (247, 588, 248), (248, 588, 587), (248, 587, 249), (249, 587, 586), (249, 586, 250), (250, 586, 593), (250, 593, 251), (251, 593, 592), (251, 592, 252), (252, 592, 590), (252, 590, 246), (246, 590, 589), (246, 589, 30), (30, 589, 594), (30, 594, 31), (31, 594, 595), (244, 363, 245), (245, 363, 362), (245, 362, 33), (33, 362, 596), (33, 596, 34), (34, 596, 597), (34, 597, 222), (222, 597, 622), (222, 622, 216), (216, 622, 610), (216, 610, 211), (211, 610, 612), (211, 612, 213), (213, 612, 632), (213, 632, 242), (242, 632, 635), (242, 635, 38), (38, 635, 641), (38, 641, 36), (36, 641, 640), (36, 640, 41), (41, 640, 639), (41, 639, 42), (42, 639, 638), (42, 638, 142), (142, 638, 495), (142, 495, 138), (138, 495, 494), (138, 494, 139), (139, 494, 491), (139, 491, 191), (191, 491, 648), (191, 648, 192), (192, 648, 647), (192, 647, 193), (193, 647, 646), (193, 646, 194), (194, 646, 645), (194, 645, 195), (195, 645, 651), (195, 651, 197), (197, 651, 650), (197, 650, 198), (198, 650, 656), (198, 656, 199), (199, 656, 655), (199, 655, 200), (200, 655, 653), (200, 653, 201), (201, 653, 652), (151, 474, 161), (161, 474, 472), (161, 472, 162), (162, 472, 470), (162, 470, 163), (163, 470, 469), (163, 469, 154), (154, 469, 479), (154, 479, 155), (155, 479, 478), (155, 478, 157), (157, 478, 476), (157, 476, 159), (159, 476, 475), (159, 475, 160), (160, 475, 482), (160, 482, 87), (87, 482, 408), (87, 408, 92), (92, 408, 413), (92, 413, 86), (86, 413, 412), (86, 412, 84), (84, 412, 401), (84, 401, 148), (148, 401, 438), (148, 438, 145), (145, 438, 437), (145, 437, 146), (146, 437, 436), (146, 436, 147), (147, 436, 435), (147, 435, 149), (149, 435, 441), (149, 441, 150), (150, 441, 440), (150, 440, 177), (177, 440, 439), (177, 439, 178), (178, 439, 382), (178, 382, 179), (179, 382, 381), (179, 381, 182), (182, 381, 453), (182, 453, 183), (183, 453, 452), (183, 452, 185), (185, 452, 450), (185, 450, 187), (187, 450, 448), (187, 448, 188), (188, 448, 446), (188, 446, 180), (180, 446, 445), (180, 445, 181), (181, 445, 444), (181, 444, 166), (166, 444, 461), (166, 461, 165), (165, 461, 460), (165, 460, 167), (167, 460, 458), (167, 458, 168), (168, 458, 457), (168, 457, 170), (170, 457, 463), (170, 463, 172), (172, 463, 465), (172, 465, 174), (174, 465, 456), (174, 456, 153), (153, 456, 462), (153, 462, 152), (152, 462, 473), (152, 473, 151), (151, 473, 474), (119, 519, 120), (120, 519, 518), (120, 518, 117), (117, 518, 517), (117, 517, 116), (116, 517, 516), (116, 516, 115), (115, 516, 515), (115, 515, 118), (118, 515, 514), (118, 514, 59), (59, 514, 390), (59, 390, 57), (57, 390, 396), (57, 396, 51), (51, 396, 389), (51, 389, 49), (49, 389, 375), (49, 375, 114), (114, 375, 374), (114, 374, 113), (113, 374, 523), (113, 523, 111), (111, 523, 524), (111, 524, 109), (109, 524, 487), (109, 487, 101), (101, 487, 486), (101, 486, 102), (102, 486, 490), (102, 490, 104), (104, 490, 489), (104, 489, 105), (105, 489, 488), (105, 488, 106), (106, 488, 484), (106, 484, 107), (107, 484, 483), (107, 483, 108), (108, 483, 497), (108, 497, 136), (136, 497, 498), (136, 498, 141), (141, 498, 493), (141, 493, 140), (140, 493, 492), (140, 492, 43), (43, 492, 496), (43, 496, 143), (143, 496, 378), (143, 378, 144), (144, 378, 377), (144, 377, 135), (135, 377, 504), (135, 504, 134), (134, 504, 503), (134, 503, 124), (124, 503, 501), (124, 501, 123), (123, 501, 500), (123, 500, 127), (127, 500, 507), (127, 507, 128), (128, 507, 506), (128, 506, 130), (130, 506, 510), (130, 510, 132), (132, 510, 509), (132, 509, 133), (133, 509, 508), (133, 508, 125), (125, 508, 522), (125, 522, 126), (126, 522, 521), (126, 521, 119), (119, 521, 519), (89, 480, 71), (71, 480, 421), (71, 421, 78), (78, 421, 420), (78, 420, 73), (73, 420, 419), (73, 419, 74), (74, 419, 418), (74, 418, 76), (76, 418, 417), (76, 417, 77), (77, 417, 416), (77, 416, 79), (79, 416, 415), (79, 415, 80), (80, 415, 422), (80, 422, 81), (81, 422, 384), (81, 384, 44), (44, 384, 428), (44, 428, 67), (67, 428, 427), (67, 427, 68), (68, 427, 434), (68, 434, 69), (69, 434, 433), (69, 433, 70), (70, 433, 426), (70, 426, 66), (66, 426, 424), (66, 424, 65), (65, 424, 423), (65, 423, 64), (64, 423, 431), (64, 431, 53), (53, 431, 432), (53, 432, 54), (54, 432, 393), (54, 393, 47), (47, 393, 394), (47, 394, 48), (48, 394, 395), (48, 395, 50), (50, 395, 387), (50, 387, 55), (55, 387, 388), (55, 388, 56), (56, 388, 398), (56, 398, 58), (58, 398, 397), (58, 397, 60), (60, 397, 392), (60, 392, 95), (95, 392, 391), (95, 391, 96), (96, 391, 405), (96, 405, 98), (98, 405, 404), (98, 404, 82), (82, 404, 402), (82, 402, 83), (83, 402, 400), (83, 400, 85), (85, 400, 399), (85, 399, 90), (90, 399, 411), (90, 411, 91), (91, 411, 410), (91, 410, 93), (93, 410, 409), (93, 409, 94), (94, 409, 407), (94, 407, 88), (88, 407, 406), (88, 406, 89), (89, 406, 480), (20, 75, 21), (21, 75, 414), (63, 62, 425), (425, 62, 429), (414, 75, 385), (385, 75, 46), (385, 46, 386), (386, 46, 45), (386, 45, 425), (425, 45, 63), (103, 380, 100), (100, 380, 485), (100, 485, 190), (190, 485, 657), (190, 657, 189), (189, 657, 360), (189, 360, 39), (39, 360, 359), (18, 39, 16), (16, 39, 359), (103, 11, 380), (380, 11, 10), (499, 137, 649), (649, 137, 196), (649, 196, 654), (15, 137, 14), (14, 137, 499), (173, 5, 528), (528, 5, 4), (173, 528, 309), (309, 528, 373), (309, 373, 319), (158, 0, 696), (696, 0, 697), (158, 477, 156), (156, 477, 471), (156, 471, 40), (9, 40, 8), (8, 40, 471), (319, 373, 317), (317, 373, 372), (654, 196, 652), (652, 196, 201), (363, 244, 364), (364, 244, 32), (364, 32, 595), (595, 32, 31), (366, 259, 367), (367, 259, 261), (367, 261, 578), (578, 261, 266), (605, 604, 227), (227, 604, 603), (227, 603, 228), (228, 603, 602), (228, 602, 229), (229, 602, 627), (229, 627, 230), (230, 627, 626), (230, 626, 231), (231, 626, 618), (231, 618, 202), (202, 618, 617), (202, 617, 203), (203, 617, 616), (203, 616, 207), (207, 616, 601), (207, 601, 208), (208, 601, 600), (208, 600, 209), (209, 600, 609), (209, 609, 232), (232, 609, 625), (232, 625, 233), (233, 625, 615), (233, 615, 234), (234, 615, 614), (234, 614, 235), (235, 614, 637), (235, 637, 240), (240, 637, 636), (240, 636, 241), (241, 636, 629), (241, 629, 236), (236, 629, 628), (236, 628, 237), (237, 628, 644), (237, 644, 238), (238, 644, 643), (238, 643, 239), (239, 643, 642), (239, 642, 243), (243, 642, 634), (243, 634, 212), (212, 634, 633), (212, 633, 210), (210, 633, 631), (210, 631, 214), (214, 631, 630), (214, 630, 215), (215, 630, 613), (215, 613, 220), (220, 613, 611), (220, 611, 221), (221, 611, 624), (221, 624, 223), (223, 624, 623), (223, 623, 224), (224, 623, 621), (224, 621, 225), (225, 621, 620), (225, 620, 204), (204, 620, 619), (204, 619, 205), (205, 619, 608), (205, 608, 206), (206, 608, 607), (206, 607, 217), (217, 607, 606), (217, 606, 218), (218, 606, 599), (218, 599, 219), (219, 599, 598), (219, 598, 226), (226, 598, 605), (226, 605, 227), (675, 674, 357), (357, 674, 673), (357, 673, 358), (358, 673, 663), (358, 663, 346), (346, 663, 662), (346, 662, 347), (347, 662, 672), (347, 672, 354), (354, 672, 671), (354, 671, 355), (355, 671, 659), (355, 659, 322), (322, 659, 658), (322, 658, 323), (323, 658, 670), (323, 670, 331), (331, 670, 669), (331, 669, 332), (332, 669, 668), (332, 668, 333), (333, 668, 661), (333, 661, 324), (324, 661, 660), (324, 660, 325), (325, 660, 683), (325, 683, 334), (334, 683, 682), (334, 682, 335), (335, 682, 681), (335, 681, 336), (336, 681, 680), (336, 680, 348), (348, 680, 695), (348, 695, 349), (349, 695, 694), (349, 694, 350), (350, 694, 693), (350, 693, 351), (351, 693, 692), (351, 692, 352), (352, 692, 691), (352, 691, 353), (353, 691, 690), (353, 690, 329), (329, 690, 689), (329, 689, 330), (330, 689, 688), (330, 688, 337), (337, 688, 687), (337, 687, 338), (338, 687, 686), (338, 686, 339), (339, 686, 685), (339, 685, 340), (340, 685, 684), (340, 684, 341), (341, 684, 679), (341, 679, 342), (342, 679, 678), (342, 678, 326), (326, 678, 677), (326, 677, 327), (327, 677, 676), (327, 676, 328), (328, 676, 667), (328, 667, 343), (343, 667, 666), (343, 666, 344), (344, 666, 665), (344, 665, 345), (345, 665, 664), (345, 664, 356), (356, 664, 675), (356, 675, 357), (540, 537, 304), (304, 537, 535), (304, 535, 305), (305, 535, 567), (305, 567, 306), (306, 567, 566), (306, 566, 281), (281, 566, 565), (281, 565, 282), (282, 565, 555), (282, 555, 283), (283, 555, 554), (283, 554, 284), (284, 554, 553), (284, 553, 285), (285, 553, 552), (285, 552, 286), (286, 552, 564), (286, 564, 287), (287, 564, 563), (287, 563, 288), (288, 563, 562), (288, 562, 298), (298, 562, 539), (298, 539, 299), (299, 539, 538), (299, 538, 300), (300, 538, 573), (300, 573, 307), (307, 573, 572), (307, 572, 308), (308, 572, 571), (308, 571, 301), (301, 571, 570), (301, 570, 302), (302, 570, 569), (302, 569, 303), (303, 569, 568), (303, 568, 269), (269, 568, 576), (269, 576, 270), (270, 576, 575), (270, 575, 271), (271, 575, 574), (271, 574, 267), (267, 574, 551), (267, 551, 268), (268, 551, 550), (268, 550, 272), (272, 550, 549), (272, 549, 273), (273, 549, 546), (273, 546, 274), (274, 546, 547), (274, 547, 289), (289, 547, 548), (289, 548, 290), (290, 548, 561), (290, 561, 291), (291, 561, 560), (291, 560, 293), (293, 560, 559), (293, 559, 294), (294, 559, 557), (294, 557, 277), (277, 557, 556), (277, 556, 295), (295, 556, 544), (295, 544, 296), (296, 544, 543), (296, 543, 297), (297, 543, 541), (297, 541, 280), (280, 541, 540), (280, 540, 304)])
me_top_haut_v2.materials.append(mat_mat_riau)
me_top_haut_v2.use_remesh_fix_poles = True
me_top_haut_v2.use_remesh_preserve_attributes = False
me_top_haut_v2.update()

# ---- objects
ob_cube = bpy.data.objects.new('Cube', me_cube)
ob_light = bpy.data.objects.new('Light', light_light)
ob_camera = bpy.data.objects.new('Camera', cam_camera)
ob_top_haut_v2 = bpy.data.objects.new('top_haut_v2', me_top_haut_v2)

# ---- transforms, parenting, visibility, modifiers, constraints
ob_cube.location = (0.0, 0.0, 0.0)
ob_cube.lock_rotations_4d = False
ob_cube.empty_display_type = 'ARROWS'
ob_cube.lineart.crease_threshold = 0.0
ob_light.location = (4.076, 1.005, 5.904)
ob_light.rotation_euler = (0.6503, 0.05522, 1.866)
ob_light.lock_rotations_4d = False
ob_light.empty_display_type = 'ARROWS'
ob_light.color = (0.0, 0.0, 0.0, 0.0)
ob_light.lineart.crease_threshold = 0.0
ob_camera.location = (7.359, -6.926, 4.958)
ob_camera.rotation_euler = (1.109, 0.0, 0.8149)
ob_camera.lock_rotations_4d = False
ob_camera.empty_display_type = 'ARROWS'
ob_camera.color = (0.0, 0.0, 0.0, 0.0)
ob_camera.display_type = 'WIRE'
ob_camera.lineart.crease_threshold = 0.0
ob_top_haut_v2.location = (-213.2, -188.5, 0.0)

# ---- collection membership
col_collection.objects.link(ob_cube)
col_collection.objects.link(ob_light)
col_collection.objects.link(ob_camera)
col_collection.objects.link(ob_top_haut_v2)

# ---- scene / render settings (as saved in the file)
scene.camera = ob_camera
scene.frame_start = 1; scene.frame_end = 250; scene.frame_set(1)
scene.render.engine = 'BLENDER_EEVEE_NEXT'
scene.cycles.use_denoising = False
scene.cycles.samples = 128
scene.cycles.sampling_pattern = 'TABULATED_SOBOL'
scene.cycles.use_adaptive_sampling = False
scene.cycles.use_light_tree = False
scene.view_settings.view_transform = 'Filmic'
bpy.context.view_layer.update()

